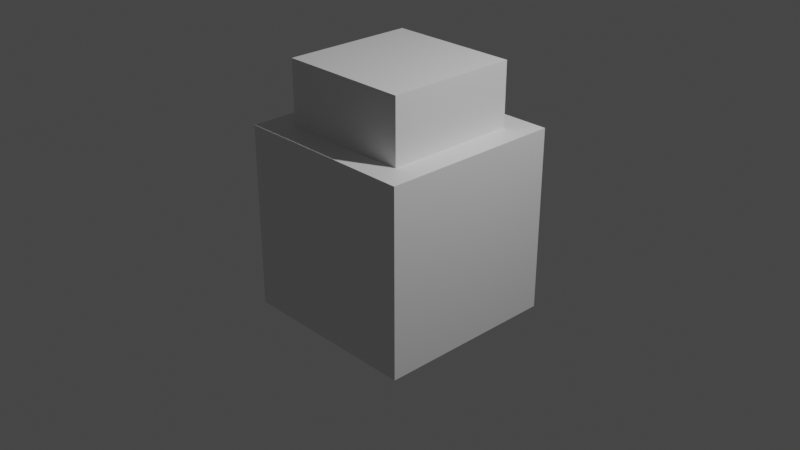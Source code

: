 # Source: 03-shape-cut.blend  (saved by Blender 3.6.11; exported with 4.5.12 LTS)
import bpy
from mathutils import Matrix  # noqa: F401  (used for matrix-valued properties, if any)

bpy.ops.wm.read_factory_settings(use_empty=True)
scene = bpy.context.scene
scene.name = 'Scene'

# ---- collections
col_collection = bpy.data.collections.new('Collection'); scene.collection.children.link(col_collection)

# ---- materials (node trees are filled in below, after node groups)
mat_material = bpy.data.materials.new('Material')
mat_material.alpha_threshold = 0.0
mat_material.use_transparent_shadow = False
mat_material.roughness = 0.5
mat_material.line_color = (0.0, 0.0, 0.0, 1.0)
mat_material_001 = bpy.data.materials.new('Material.001')
mat_material_001.alpha_threshold = 0.0
mat_material_001.use_transparent_shadow = False
mat_material_001.roughness = 0.5
mat_material_001.line_color = (0.0, 0.0, 0.0, 1.0)

# ---- material node trees
mat_material.use_nodes = True; mat_material.node_tree.nodes.clear()
_N = mat_material.node_tree.nodes; _L = mat_material.node_tree.links
n0 = _N.new('ShaderNodeOutputMaterial'); n0.name = 'Material Output'; n0.location = (300, 300)
n1 = _N.new('ShaderNodeBsdfPrincipled'); n1.name = 'Principled BSDF'; n1.location = (10, 300)
n1.distribution = 'GGX'
n1.subsurface_method = 'RANDOM_WALK_SKIN'
n1.inputs[3].default_value = 1.45
n1.inputs[27].default_value = (0.0, 0.0, 0.0, 1.0)
n1.inputs[28].default_value = 1.0
_L.new(n1.outputs[0], n0.inputs[0])
n0.is_active_output = True
mat_material_001.use_nodes = True; mat_material_001.node_tree.nodes.clear()
_N = mat_material_001.node_tree.nodes; _L = mat_material_001.node_tree.links
n0 = _N.new('ShaderNodeOutputMaterial'); n0.name = 'Material Output'; n0.location = (300, 300)
n1 = _N.new('ShaderNodeBsdfPrincipled'); n1.name = 'Principled BSDF'; n1.location = (10, 300)
n1.distribution = 'GGX'
n1.subsurface_method = 'RANDOM_WALK_SKIN'
n1.inputs[3].default_value = 1.45
n1.inputs[27].default_value = (0.0, 0.0, 0.0, 1.0)
n1.inputs[28].default_value = 1.0
_L.new(n1.outputs[0], n0.inputs[0])
n0.is_active_output = True

# ---- world
world_world = bpy.data.worlds.new('World'); scene.world = world_world
world_world.use_nodes = True; world_world.node_tree.nodes.clear()
_N = world_world.node_tree.nodes; _L = world_world.node_tree.links
n0 = _N.new('ShaderNodeOutputWorld'); n0.name = 'World Output'; n0.location = (300, 300)
n1 = _N.new('ShaderNodeBackground'); n1.name = 'Background'; n1.location = (10, 300)
n1.inputs[0].default_value = (0.05088, 0.05088, 0.05088, 1.0)
_L.new(n1.outputs[0], n0.inputs[0])
n0.is_active_output = True
world_world.color = (0.05088, 0.05088, 0.05088)
world_world.use_sun_shadow = False
world_world.sun_shadow_jitter_overblur = 0.0

# ---- cameras
cam_camera = bpy.data.cameras.new('Camera')
cam_camera.clip_end = 100.0
cam_camera.ortho_scale = 7.314

# ---- lights
light_light = bpy.data.lights.new('Light', 'POINT')
light_light.transmission_factor = 0.0
light_light.energy = 1000.0
light_light.shadow_soft_size = 0.1
light_light.shadow_maximum_resolution = 0.006
light_light.use_absolute_resolution = True

# ---- meshes
me_cube = bpy.data.meshes.new('Cube')
me_cube.from_pydata([(1.0, 1.0, 1.0), (1.0, 1.0, -1.0), (1.0, -1.0, 1.0), (1.0, -1.0, -1.0), (-1.0, 1.0, 1.0), (-1.0, 1.0, -1.0), (-1.0, -1.0, 1.0), (-1.0, -1.0, -1.0)], [], [(0, 4, 6, 2), (3, 2, 6, 7), (7, 6, 4, 5), (5, 1, 3, 7), (1, 0, 2, 3), (5, 4, 0, 1)])
_uv = me_cube.uv_layers.new(name='UVMap')
_uv.uv.foreach_set('vector', [0.625, 0.5, 0.875, 0.5, 0.875, 0.75, 0.625, 0.75, 0.375, 0.75, 0.625, 0.75, 0.625, 1.0, 0.375, 1.0, 0.375, 0.0, 0.625, 0.0, 0.625, 0.25, 0.375, 0.25, 0.125, 0.5, 0.375, 0.5, 0.375, 0.75, 0.125, 0.75, 0.375, 0.5, 0.625, 0.5, 0.625, 0.75, 0.375, 0.75, 0.375, 0.25, 0.625, 0.25, 0.625, 0.5, 0.375, 0.5])
me_cube.materials.append(mat_material)
me_cube.use_mirror_vertex_groups = False
me_cube.update()
me_cube_001 = bpy.data.meshes.new('Cube.001')
me_cube_001.from_pydata([(1.0, 1.0, 1.0), (1.0, 1.0, -1.0), (1.0, -1.0, 1.0), (1.0, -1.0, -1.0), (-1.0, 1.0, 1.0), (-1.0, 1.0, -1.0), (-1.0, -1.0, 1.0), (-1.0, -1.0, -1.0)], [], [(0, 4, 6, 2), (3, 2, 6, 7), (7, 6, 4, 5), (5, 1, 3, 7), (1, 0, 2, 3), (5, 4, 0, 1)])
_uv = me_cube_001.uv_layers.new(name='UVMap')
_uv.uv.foreach_set('vector', [0.625, 0.5, 0.875, 0.5, 0.875, 0.75, 0.625, 0.75, 0.375, 0.75, 0.625, 0.75, 0.625, 1.0, 0.375, 1.0, 0.375, 0.0, 0.625, 0.0, 0.625, 0.25, 0.375, 0.25, 0.125, 0.5, 0.375, 0.5, 0.375, 0.75, 0.125, 0.75, 0.375, 0.5, 0.625, 0.5, 0.625, 0.75, 0.375, 0.75, 0.375, 0.25, 0.625, 0.25, 0.625, 0.5, 0.375, 0.5])
me_cube_001.materials.append(mat_material_001)
me_cube_001.use_mirror_vertex_groups = False
me_cube_001.update()

# ---- objects
ob_cube = bpy.data.objects.new('Cube', me_cube)
ob_light = bpy.data.objects.new('Light', light_light)
ob_camera = bpy.data.objects.new('Camera', cam_camera)
ob_cube_001 = bpy.data.objects.new('Cube.001', me_cube_001)

# ---- transforms, parenting, visibility, modifiers, constraints
ob_cube.location = (0.0, 0.0, 0.0)
ob_cube.lock_rotations_4d = False
ob_cube.empty_display_type = 'ARROWS'
ob_cube.lineart.crease_threshold = 0.0
_m = ob_cube.modifiers.new('Boolean', 'BOOLEAN')
_m.object = ob_cube_001
ob_light.location = (4.076, 1.005, 5.904)
ob_light.rotation_euler = (0.6503, 0.05522, 1.866)
ob_light.lock_rotations_4d = False
ob_light.empty_display_type = 'ARROWS'
ob_light.color = (0.0, 0.0, 0.0, 0.0)
ob_light.lineart.crease_threshold = 0.0
ob_camera.location = (7.359, -6.926, 4.958)
ob_camera.rotation_euler = (1.109, 0.0, 0.8149)
ob_camera.lock_rotations_4d = False
ob_camera.empty_display_type = 'ARROWS'
ob_camera.color = (0.0, 0.0, 0.0, 0.0)
ob_camera.display_type = 'WIRE'
ob_camera.lineart.crease_threshold = 0.0
ob_cube_001.location = (0.0, 0.0, 0.9635)
ob_cube_001.scale = (0.7197, 0.7197, 0.7197)
ob_cube_001.lock_rotations_4d = False
ob_cube_001.empty_display_type = 'ARROWS'
ob_cube_001.lineart.crease_threshold = 0.0

# ---- collection membership
col_collection.objects.link(ob_cube)
col_collection.objects.link(ob_light)
col_collection.objects.link(ob_camera)
col_collection.objects.link(ob_cube_001)

# ---- scene / render settings (as saved in the file)
scene.camera = ob_camera
scene.frame_start = 1; scene.frame_end = 250; scene.frame_set(1)
scene.render.engine = 'BLENDER_EEVEE_NEXT'
scene.cycles.sampling_pattern = 'TABULATED_SOBOL'
scene.view_settings.view_transform = 'Filmic'
bpy.context.view_layer.update()
